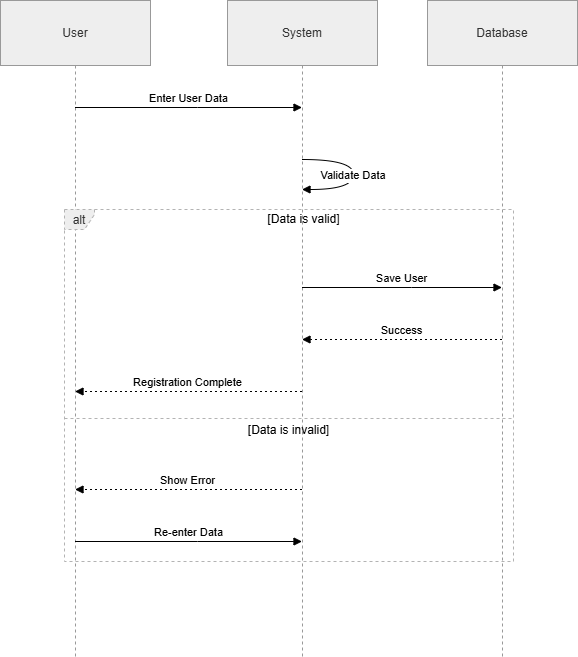

The diagram above was exported from draw.io. Its source (the exported page's mxGraphModel, read from the mxfile embedded in the PNG):
<mxGraphModel dx="1290" dy="765" grid="1" gridSize="10" guides="1" tooltips="1" connect="1" arrows="1" fold="1" page="1" pageScale="1" pageWidth="850" pageHeight="1100" math="0" shadow="0">
  <root>
    <mxCell id="0" />
    <mxCell id="1" parent="0" />
    <mxCell id="2" parent="1" style="shape=umlLifeline;perimeter=lifelinePerimeter;whiteSpace=wrap;container=1;dropTarget=0;collapsible=0;recursiveResize=0;outlineConnect=0;portConstraint=eastwest;newEdgeStyle={&quot;edgeStyle&quot;:&quot;elbowEdgeStyle&quot;,&quot;elbow&quot;:&quot;vertical&quot;,&quot;curved&quot;:0,&quot;rounded&quot;:0};size=65;fillColor=light-dark(#eeeeee,#1f2020);strokeColor=light-dark(#999999,#cccccc);fontColor=light-dark(#333333,#cccccc);" value="User" vertex="1">
      <mxGeometry height="656" width="150" as="geometry" />
    </mxCell>
    <mxCell id="3" parent="1" style="shape=umlLifeline;perimeter=lifelinePerimeter;whiteSpace=wrap;container=1;dropTarget=0;collapsible=0;recursiveResize=0;outlineConnect=0;portConstraint=eastwest;newEdgeStyle={&quot;edgeStyle&quot;:&quot;elbowEdgeStyle&quot;,&quot;elbow&quot;:&quot;vertical&quot;,&quot;curved&quot;:0,&quot;rounded&quot;:0};size=65;fillColor=light-dark(#eeeeee,#1f2020);strokeColor=light-dark(#999999,#cccccc);fontColor=light-dark(#333333,#cccccc);" value="System" vertex="1">
      <mxGeometry height="656" width="150" x="227" as="geometry" />
    </mxCell>
    <mxCell id="4" parent="1" style="shape=umlLifeline;perimeter=lifelinePerimeter;whiteSpace=wrap;container=1;dropTarget=0;collapsible=0;recursiveResize=0;outlineConnect=0;portConstraint=eastwest;newEdgeStyle={&quot;edgeStyle&quot;:&quot;elbowEdgeStyle&quot;,&quot;elbow&quot;:&quot;vertical&quot;,&quot;curved&quot;:0,&quot;rounded&quot;:0};size=65;fillColor=light-dark(#eeeeee,#1f2020);strokeColor=light-dark(#999999,#cccccc);fontColor=light-dark(#333333,#cccccc);" value="Database" vertex="1">
      <mxGeometry height="656" width="150" x="427" as="geometry" />
    </mxCell>
    <mxCell id="5" parent="1" style="shape=umlFrame;dashed=1;pointerEvents=0;dropTarget=0;strokeColor=#B3B3B3;height=20;width=30;fillColor=light-dark(#eeeeee,#1f2020);fontColor=light-dark(#333333,#cccccc);" value="alt" vertex="1">
      <mxGeometry height="352" width="449" x="64" y="209" as="geometry" />
    </mxCell>
    <mxCell id="6" parent="5" style="text;strokeColor=none;fillColor=none;align=center;verticalAlign=middle;whiteSpace=wrap;" value="[Data is valid]" vertex="1">
      <mxGeometry height="20" width="419" x="30" as="geometry" />
    </mxCell>
    <mxCell id="7" parent="5" style="shape=line;dashed=1;whiteSpace=wrap;verticalAlign=top;labelPosition=center;verticalLabelPosition=middle;align=center;strokeColor=#B3B3B3;" value="[Data is invalid]" vertex="1">
      <mxGeometry height="4" width="449" y="207" as="geometry" />
    </mxCell>
    <mxCell id="8" edge="1" parent="1" source="2" style="verticalAlign=bottom;edgeStyle=elbowEdgeStyle;elbow=vertical;curved=0;rounded=0;endArrow=block;" target="3" value="Enter User Data">
      <mxGeometry relative="1" as="geometry">
        <Array as="points">
          <mxPoint x="197" y="107" />
        </Array>
      </mxGeometry>
    </mxCell>
    <mxCell id="9" edge="1" parent="1" source="3" style="curved=1;endArrow=block;" target="3" value="Validate Data">
      <mxGeometry relative="1" as="geometry">
        <Array as="points">
          <mxPoint x="353" y="159" />
          <mxPoint x="353" y="189" />
        </Array>
      </mxGeometry>
    </mxCell>
    <mxCell id="10" edge="1" parent="1" source="3" style="verticalAlign=bottom;edgeStyle=elbowEdgeStyle;elbow=vertical;curved=0;rounded=0;endArrow=block;" target="4" value="Save User">
      <mxGeometry relative="1" as="geometry">
        <Array as="points">
          <mxPoint x="411" y="287" />
        </Array>
      </mxGeometry>
    </mxCell>
    <mxCell id="11" edge="1" parent="1" source="4" style="verticalAlign=bottom;edgeStyle=elbowEdgeStyle;elbow=vertical;curved=0;rounded=0;dashed=1;dashPattern=2 3;endArrow=block;" target="3" value="Success">
      <mxGeometry relative="1" as="geometry">
        <Array as="points">
          <mxPoint x="414" y="339" />
        </Array>
      </mxGeometry>
    </mxCell>
    <mxCell id="12" edge="1" parent="1" source="3" style="verticalAlign=bottom;edgeStyle=elbowEdgeStyle;elbow=vertical;curved=0;rounded=0;dashed=1;dashPattern=2 3;endArrow=block;" target="2" value="Registration Complete">
      <mxGeometry relative="1" as="geometry">
        <Array as="points">
          <mxPoint x="200" y="391" />
        </Array>
      </mxGeometry>
    </mxCell>
    <mxCell id="13" edge="1" parent="1" source="3" style="verticalAlign=bottom;edgeStyle=elbowEdgeStyle;elbow=vertical;curved=0;rounded=0;dashed=1;dashPattern=2 3;endArrow=block;" target="2" value="Show Error">
      <mxGeometry relative="1" as="geometry">
        <Array as="points">
          <mxPoint x="200" y="489" />
        </Array>
      </mxGeometry>
    </mxCell>
    <mxCell id="14" edge="1" parent="1" source="2" style="verticalAlign=bottom;edgeStyle=elbowEdgeStyle;elbow=vertical;curved=0;rounded=0;endArrow=block;" target="3" value="Re-enter Data">
      <mxGeometry relative="1" as="geometry">
        <Array as="points">
          <mxPoint x="197" y="541" />
        </Array>
      </mxGeometry>
    </mxCell>
  </root>
</mxGraphModel>